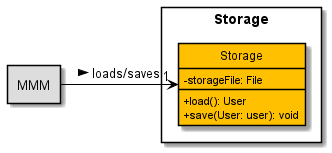

The diagram above was rendered by PlantUML. Its source (embedded in the PNG):
@startuml
!include Style.puml

allowmixing
skinparam componentStyle rectangle
skinparam classAttributeIconSize 0
hide circle

skinparam class {
ArrowColor black
BorderColor black
}

component MMM MMM_COLOUR

component Storage {
class Storage
}

class Storage STORAGE_COLOUR {
-storageFile: File

+load(): User
+save(User: user): void
}


MMM -right-> "1" Storage : loads/saves >

@enduml